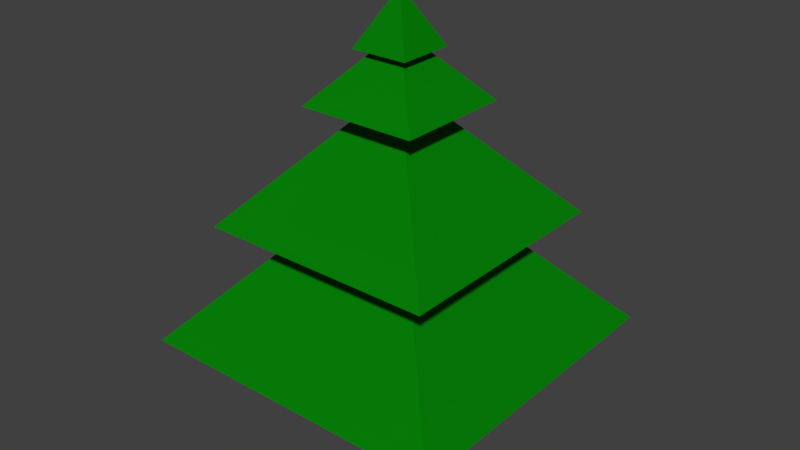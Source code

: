 # Source: tree1.blend  (saved by Blender 2.76.0; exported with 4.5.12 LTS)
import bpy
from mathutils import Matrix  # noqa: F401  (used for matrix-valued properties, if any)

bpy.ops.wm.read_factory_settings(use_empty=True)
scene = bpy.context.scene
scene.name = 'Scene'

# ---- collections
col_collection_1 = bpy.data.collections.new('Collection 1'); scene.collection.children.link(col_collection_1)

# ---- materials (node trees are filled in below, after node groups)
mat_browntreemat = bpy.data.materials.new('BrownTreeMat')
mat_browntreemat.alpha_threshold = 0.0
mat_browntreemat.use_transparent_shadow = False
mat_browntreemat.diffuse_color = (0.02539, 0.009883, 0.002694, 1.0)
mat_browntreemat.roughness = 0.5
mat_browntreemat.line_color = (0.0, 0.0, 0.0, 1.0)
mat_greentreemat = bpy.data.materials.new('GreenTreeMat')
mat_greentreemat.alpha_threshold = 0.0
mat_greentreemat.use_transparent_shadow = False
mat_greentreemat.diffuse_color = (0.001886, 0.214, 0.002647, 1.0)
mat_greentreemat.roughness = 0.5

# ---- material node trees

# ---- world
world_world = bpy.data.worlds.new('World'); scene.world = world_world
world_world.color = (0.05088, 0.05088, 0.05088)
world_world.use_sun_shadow = False
world_world.sun_shadow_jitter_overblur = 0.0
world_world.cycles.sampling_method = 'MANUAL'
world_world.cycles.sample_map_resolution = 256

# ---- meshes
me_cube = bpy.data.meshes.new('Cube')
me_cube.from_pydata([(1.0, 1.0, -0.02043), (1.0, -1.0, -0.02043), (-1.0, -1.0, -0.02043), (-1.0, 1.0, -0.02043), (0.2515, 0.2515, 14.15), (0.2515, -0.2515, 14.15), (-0.2515, -0.2515, 14.15), (-0.2515, 0.2515, 14.15), (-1.0, -1.0, 13.4), (-0.09588, -0.09904, 15.07), (-1.0, 1.0, 13.4), (-0.09588, 0.09904, 15.07), (1.0, -1.0, 13.4), (0.09588, -0.09904, 15.07), (1.0, 1.0, 13.4), (0.09588, 0.09904, 15.07), (-2.092, -2.092, 11.65), (-0.1244, -0.1285, 13.81), (-2.092, 2.092, 11.65), (-0.1244, 0.1285, 13.81), (2.092, -2.092, 11.65), (0.1244, -0.1285, 13.81), (2.092, 2.092, 11.65), (0.1244, 0.1285, 13.81), (-4.146, -4.146, 7.73), (-0.2465, -0.2547, 12.01), (-4.146, 4.146, 7.73), (-0.2465, 0.2547, 12.01), (4.146, -4.146, 7.73), (0.2465, -0.2547, 12.01), (4.146, 4.146, 7.73), (0.2465, 0.2547, 12.01), (-5.565, -5.565, 3.634), (-0.331, -0.3419, 9.387), (-5.565, 5.565, 3.634), (-0.331, 0.3419, 9.387), (5.565, -5.565, 3.634), (0.331, -0.3419, 9.387), (5.565, 5.565, 3.634), (0.331, 0.3419, 9.387)], [], [(0, 1, 2, 3), (4, 7, 6, 5), (0, 4, 5, 1), (1, 5, 6, 2), (2, 6, 7, 3), (4, 0, 3, 7), (9, 11, 10, 8), (11, 15, 14, 10), (15, 13, 12, 14), (13, 9, 8, 12), (8, 10, 14, 12), (13, 15, 11, 9), (17, 19, 18, 16), (19, 23, 22, 18), (23, 21, 20, 22), (21, 17, 16, 20), (16, 18, 22, 20), (21, 23, 19, 17), (25, 27, 26, 24), (27, 31, 30, 26), (31, 29, 28, 30), (29, 25, 24, 28), (24, 26, 30, 28), (29, 31, 27, 25), (33, 35, 34, 32), (35, 39, 38, 34), (39, 37, 36, 38), (37, 33, 32, 36), (32, 34, 38, 36), (37, 39, 35, 33)])
me_cube.polygons.foreach_set('material_index', [0, 0, 0, 0, 0, 0, 1, 1, 1, 1, 1, 1, 1, 1, 1, 1, 1, 1, 1, 1, 1, 1, 1, 1, 1, 1, 1, 1, 1, 1])
me_cube.materials.append(mat_browntreemat)
me_cube.materials.append(mat_greentreemat)
me_cube.use_remesh_preserve_volume = False
me_cube.use_remesh_preserve_attributes = False
me_cube.use_mirror_vertex_groups = False
me_cube.update()

# ---- objects
ob_cube = bpy.data.objects.new('Cube', me_cube)

# ---- transforms, parenting, visibility, modifiers, constraints
ob_cube.location = (0.0, 0.0, 0.0)
ob_cube.lock_rotations_4d = False
ob_cube.empty_display_type = 'ARROWS'
ob_cube.lineart.crease_threshold = 0.0

# ---- collection membership
col_collection_1.objects.link(ob_cube)

# ---- scene / render settings (as saved in the file)
scene.frame_start = 1; scene.frame_end = 250; scene.frame_set(1)
scene.render.engine = 'BLENDER_EEVEE_NEXT'
scene.render.resolution_percentage = 50
scene.render.dither_intensity = 0.0
scene.cycles.use_denoising = False
scene.cycles.samples = 10
scene.cycles.sampling_pattern = 'TABULATED_SOBOL'
scene.cycles.light_sampling_threshold = 0.0
scene.cycles.use_adaptive_sampling = False
scene.cycles.use_light_tree = False
scene.cycles.blur_glossy = 0.0
scene.cycles.pixel_filter_type = 'GAUSSIAN'
scene.cycles.sample_clamp_indirect = 0.0
scene.view_settings.view_transform = 'Standard'
bpy.context.view_layer.update()

# ---- added for rendering (the .blend has no active camera and no usable light): camera, sun
cam_auto = bpy.data.cameras.new('AutoCamera')
cam_auto.lens = 50.0
cam_auto.sensor_width = 36.0
cam_auto.clip_end = 1000.0
ob_auto_camera = bpy.data.objects.new('AutoCamera', cam_auto)
scene.collection.objects.link(ob_auto_camera)
ob_auto_camera.location = (20.1747, -24.2096, 23.6637)
ob_auto_camera.rotation_euler = (1.09748, -7.21219e-08, 0.694738)
scene.camera = ob_auto_camera
light_auto_sun = bpy.data.lights.new('AutoSun', 'SUN')
light_auto_sun.energy = 3.0
light_auto_sun.angle = 0.0523599
ob_auto_sun = bpy.data.objects.new('AutoSun', light_auto_sun)
scene.collection.objects.link(ob_auto_sun)
ob_auto_sun.rotation_euler = (0.872665, 0.174533, 0.523599)
bpy.context.view_layer.update()
